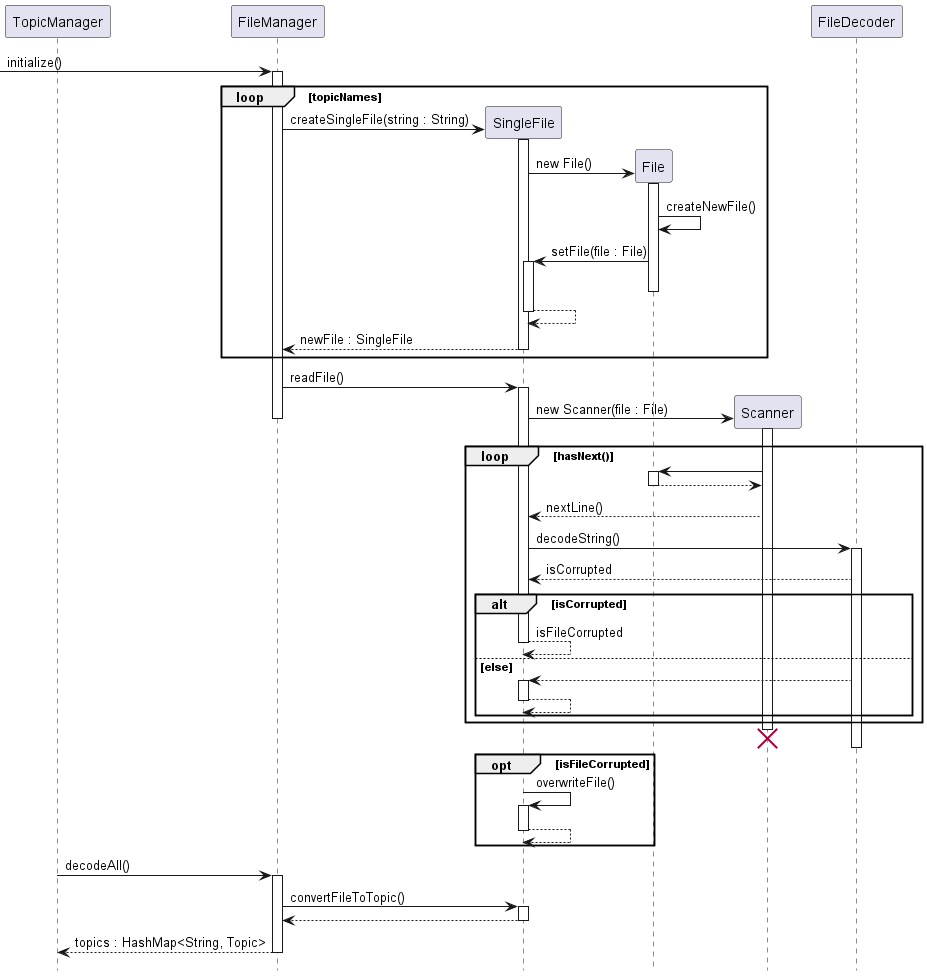

The diagram above was rendered by PlantUML. Its source (embedded in the PNG):
@startuml
hide footbox

participant TopicManager as tm
participant FileManager as fm
participant SingleFile as sf
participant File as f
participant Scanner as s
participant FileDecoder as fd

-> fm : initialize()
activate fm
loop topicNames
    fm -> sf ** : createSingleFile(string : String)
    activate sf
    sf -> f ** : new File()
    activate f
    f -> f : createNewFile()
    f -> sf : setFile(file : File)
    activate sf
    deactivate f
    sf --> sf
    deactivate sf
    sf --> fm : newFile : SingleFile
    deactivate sf
end
fm -> sf : readFile()
activate sf
sf -> s ** : new Scanner(file : File)
activate s
deactivate fm
    loop hasNext()
    s -> f
    activate f
    f --> s
    deactivate f
    s --> sf : nextLine()
    sf -> fd : decodeString()
    activate fd
    fd --> sf : isCorrupted
        alt isCorrupted
        sf --> sf : isFileCorrupted
        deactivate sf
        else else
        fd --> sf
        activate sf
        sf-->sf
        deactivate sf
        end
    end
    destroy s
    deactivate sf
    deactivate fd
    opt isFileCorrupted
    sf -> sf : overwriteFile()
    activate sf
    sf --> sf
    deactivate sf
    end
tm -> fm : decodeAll()
activate fm
fm -> sf : convertFileToTopic()
activate sf
return
return topics : HashMap<String, Topic>

@enduml